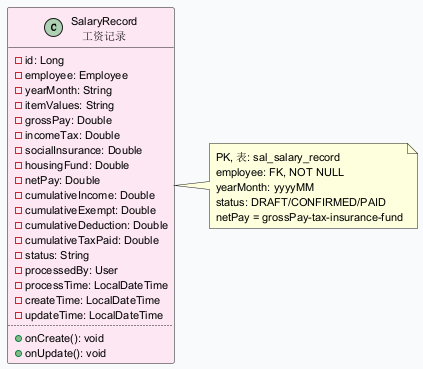

The diagram above was rendered by PlantUML. Its source (embedded in the PNG):
@startuml
skinparam backgroundColor #F9FAFB
skinparam defaultFontSize 11
class SalaryRecord as "SalaryRecord\n工资记录" #FCE7F3 {
  - id: Long
  - employee: Employee
  - yearMonth: String
  - itemValues: String
  - grossPay: Double
  - incomeTax: Double
  - socialInsurance: Double
  - housingFund: Double
  - netPay: Double
  - cumulativeIncome: Double
  - cumulativeExempt: Double
  - cumulativeDeduction: Double
  - cumulativeTaxPaid: Double
  - status: String
  - processedBy: User
  - processTime: LocalDateTime
  - createTime: LocalDateTime
  - updateTime: LocalDateTime
  ..
  + onCreate(): void
  + onUpdate(): void
}
note right of SalaryRecord : PK, 表: sal_salary_record\nemployee: FK, NOT NULL\nyearMonth: yyyyMM\nstatus: DRAFT/CONFIRMED/PAID\nnetPay = grossPay-tax-insurance-fund
@enduml